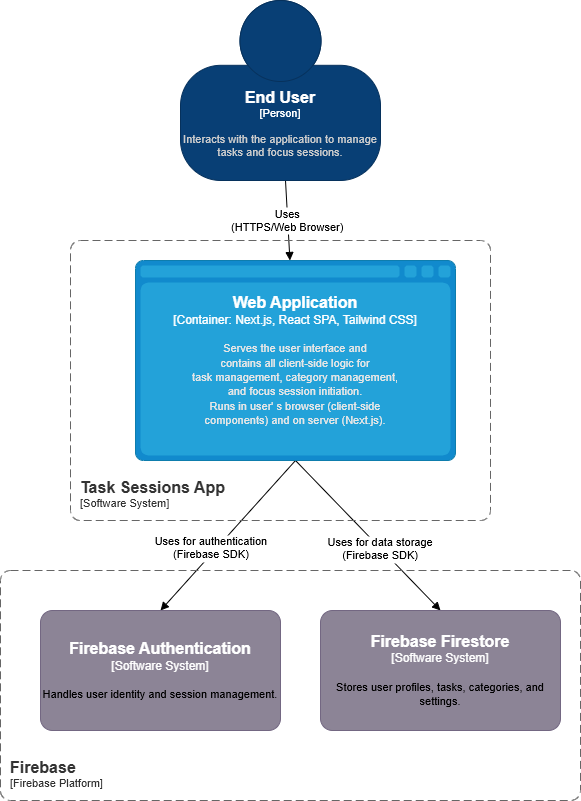

The diagram above was exported from draw.io. Its source (the exported page's mxGraphModel, read from the mxfile embedded in the PNG):
<mxGraphModel dx="981" dy="1326" grid="1" gridSize="10" guides="1" tooltips="1" connect="1" arrows="1" fold="1" page="1" pageScale="1" pageWidth="180" pageHeight="180" math="0" shadow="0">
  <root>
    <mxCell id="0" />
    <mxCell id="1" parent="0" />
    <mxCell id="41Ph3lccPnPx1mbC6OGs-10" value="Uses&#10;(HTTPS/Web Browser)" style="curved=1;startArrow=none;endArrow=block;rounded=0;" edge="1" parent="1" source="41Ph3lccPnPx1mbC6OGs-13" target="41Ph3lccPnPx1mbC6OGs-18">
      <mxGeometry relative="1" as="geometry">
        <Array as="points" />
        <mxPoint x="710" y="130" as="targetPoint" />
        <mxPoint as="offset" />
      </mxGeometry>
    </mxCell>
    <mxCell id="41Ph3lccPnPx1mbC6OGs-11" value="Uses for authentication&#10;(Firebase SDK)" style="curved=1;startArrow=none;endArrow=block;entryX=0.5;entryY=0;rounded=0;entryDx=0;entryDy=0;entryPerimeter=0;exitX=0.5;exitY=1;exitDx=0;exitDy=0;exitPerimeter=0;" edge="1" parent="1" source="41Ph3lccPnPx1mbC6OGs-18" target="41Ph3lccPnPx1mbC6OGs-16">
      <mxGeometry x="0.2026" y="-4" relative="1" as="geometry">
        <Array as="points" />
        <mxPoint x="710" y="250" as="sourcePoint" />
        <mxPoint x="355" y="591" as="targetPoint" />
        <mxPoint as="offset" />
      </mxGeometry>
    </mxCell>
    <mxCell id="41Ph3lccPnPx1mbC6OGs-12" value="Uses for data storage&#10;(Firebase SDK)" style="curved=0;startArrow=none;endArrow=block;exitX=0.5;exitY=1;entryX=0.5;entryY=0;rounded=0;exitDx=0;exitDy=0;exitPerimeter=0;entryDx=0;entryDy=0;entryPerimeter=0;" edge="1" parent="1" source="41Ph3lccPnPx1mbC6OGs-18" target="41Ph3lccPnPx1mbC6OGs-15">
      <mxGeometry x="0.1758" relative="1" as="geometry">
        <Array as="points" />
        <mxPoint x="710" y="250" as="sourcePoint" />
        <mxPoint x="665" y="591" as="targetPoint" />
        <mxPoint as="offset" />
      </mxGeometry>
    </mxCell>
    <object placeholders="1" c4Name="End User" c4Type="Person" c4Description="Interacts with the application to manage tasks and focus sessions." label="&lt;font style=&quot;font-size: 16px&quot;&gt;&lt;b&gt;%c4Name%&lt;/b&gt;&lt;/font&gt;&lt;div&gt;[%c4Type%]&lt;/div&gt;&lt;br&gt;&lt;div&gt;&lt;font style=&quot;font-size: 11px&quot;&gt;&lt;font color=&quot;#cccccc&quot;&gt;%c4Description%&lt;/font&gt;&lt;/div&gt;" id="41Ph3lccPnPx1mbC6OGs-13">
      <mxCell style="html=1;fontSize=11;dashed=0;whiteSpace=wrap;fillColor=#083F75;strokeColor=#06315C;fontColor=#ffffff;shape=mxgraph.c4.person2;align=center;metaEdit=1;points=[[0.5,0,0],[1,0.5,0],[1,0.75,0],[0.75,1,0],[0.5,1,0],[0.25,1,0],[0,0.75,0],[0,0.5,0]];resizable=0;" vertex="1" parent="1">
        <mxGeometry x="970" y="-130" width="200" height="180" as="geometry" />
      </mxCell>
    </object>
    <object placeholders="1" c4Name="Task Sessions App" c4Type="SystemScopeBoundary" c4Application="Software System" label="&lt;font style=&quot;font-size: 16px&quot;&gt;&lt;b&gt;&lt;div style=&quot;text-align: left&quot;&gt;%c4Name%&lt;/div&gt;&lt;/b&gt;&lt;/font&gt;&lt;div style=&quot;text-align: left&quot;&gt;[%c4Application%]&lt;/div&gt;" id="41Ph3lccPnPx1mbC6OGs-14">
      <mxCell style="rounded=1;fontSize=11;whiteSpace=wrap;html=1;dashed=1;arcSize=20;fillColor=none;strokeColor=#666666;fontColor=#333333;labelBackgroundColor=none;align=left;verticalAlign=bottom;labelBorderColor=none;spacingTop=0;spacing=10;dashPattern=8 4;metaEdit=1;rotatable=0;perimeter=rectanglePerimeter;noLabel=0;labelPadding=0;allowArrows=0;connectable=0;expand=0;recursiveResize=0;editable=1;pointerEvents=0;absoluteArcSize=1;points=[[0.25,0,0],[0.5,0,0],[0.75,0,0],[1,0.25,0],[1,0.5,0],[1,0.75,0],[0.75,1,0],[0.5,1,0],[0.25,1,0],[0,0.75,0],[0,0.5,0],[0,0.25,0]];" vertex="1" parent="1">
        <mxGeometry x="860" y="110" width="420" height="280" as="geometry" />
      </mxCell>
    </object>
    <object placeholders="1" c4Name="Firebase Firestore" c4Type="Software System" c4Description="Stores user profiles, tasks, categories, and settings." label="&lt;font style=&quot;font-size: 16px&quot;&gt;&lt;b&gt;%c4Name%&lt;/b&gt;&lt;/font&gt;&lt;div&gt;[%c4Type%]&lt;/div&gt;&lt;br&gt;&lt;div&gt;&lt;font style=&quot;font-size: 11px&quot;&gt;&lt;font color=&quot;#000000&quot;&gt;%c4Description%&lt;/font&gt;&lt;/div&gt;" id="41Ph3lccPnPx1mbC6OGs-15">
      <mxCell style="rounded=1;whiteSpace=wrap;html=1;labelBackgroundColor=none;fillColor=#8C8496;fontColor=#ffffff;align=center;arcSize=10;strokeColor=#736782;metaEdit=1;resizable=0;points=[[0.25,0,0],[0.5,0,0],[0.75,0,0],[1,0.25,0],[1,0.5,0],[1,0.75,0],[0.75,1,0],[0.5,1,0],[0.25,1,0],[0,0.75,0],[0,0.5,0],[0,0.25,0]];" vertex="1" parent="1">
        <mxGeometry x="1110" y="480" width="240" height="120" as="geometry" />
      </mxCell>
    </object>
    <object placeholders="1" c4Name="Firebase Authentication" c4Type="Software System" c4Description="Handles user identity and session management." label="&lt;font style=&quot;font-size: 16px&quot;&gt;&lt;b&gt;%c4Name%&lt;/b&gt;&lt;/font&gt;&lt;div&gt;[%c4Type%]&lt;/div&gt;&lt;br&gt;&lt;div&gt;&lt;font style=&quot;font-size: 11px&quot;&gt;&lt;font color=&quot;#000000&quot;&gt;%c4Description%&lt;/font&gt;&lt;/div&gt;" id="41Ph3lccPnPx1mbC6OGs-16">
      <mxCell style="rounded=1;whiteSpace=wrap;html=1;labelBackgroundColor=none;fillColor=#8C8496;fontColor=#ffffff;align=center;arcSize=10;strokeColor=#736782;metaEdit=1;resizable=0;points=[[0.25,0,0],[0.5,0,0],[0.75,0,0],[1,0.25,0],[1,0.5,0],[1,0.75,0],[0.75,1,0],[0.5,1,0],[0.25,1,0],[0,0.75,0],[0,0.5,0],[0,0.25,0]];" vertex="1" parent="1">
        <mxGeometry x="830" y="480" width="240" height="120" as="geometry" />
      </mxCell>
    </object>
    <object placeholders="1" c4Name="Firebase" c4Type="SystemScopeBoundary" c4Application="Firebase Platform" label="&lt;font style=&quot;font-size: 16px&quot;&gt;&lt;b&gt;&lt;div style=&quot;text-align: left&quot;&gt;%c4Name%&lt;/div&gt;&lt;/b&gt;&lt;/font&gt;&lt;div style=&quot;text-align: left&quot;&gt;[%c4Application%]&lt;/div&gt;" id="41Ph3lccPnPx1mbC6OGs-17">
      <mxCell style="rounded=1;fontSize=11;whiteSpace=wrap;html=1;dashed=1;arcSize=20;fillColor=none;strokeColor=#666666;fontColor=#333333;labelBackgroundColor=none;align=left;verticalAlign=bottom;labelBorderColor=none;spacingTop=0;spacing=10;dashPattern=8 4;metaEdit=1;rotatable=0;perimeter=rectanglePerimeter;noLabel=0;labelPadding=0;allowArrows=0;connectable=0;expand=0;recursiveResize=0;editable=1;pointerEvents=0;absoluteArcSize=1;points=[[0.25,0,0],[0.5,0,0],[0.75,0,0],[1,0.25,0],[1,0.5,0],[1,0.75,0],[0.75,1,0],[0.5,1,0],[0.25,1,0],[0,0.75,0],[0,0.5,0],[0,0.25,0]];" vertex="1" parent="1">
        <mxGeometry x="790" y="440" width="580" height="230" as="geometry" />
      </mxCell>
    </object>
    <object placeholders="1" c4Name="Web Application" c4Type="Container" c4Technology="Next.js, React SPA, Tailwind CSS" c4Description="Serves the user interface and&#10;contains all client-side logic for&#10;task management, category management,&#10;and focus session initiation.&#10;Runs in user' s browser (client-side&#10;components) and on server (Next.js)." label="&lt;font style=&quot;font-size: 16px&quot;&gt;&lt;b&gt;%c4Name%&lt;/b&gt;&lt;/font&gt;&lt;div&gt;[%c4Type%:&amp;nbsp;%c4Technology%]&lt;/div&gt;&lt;br&gt;&lt;div&gt;&lt;font style=&quot;font-size: 11px&quot;&gt;&lt;font color=&quot;#E6E6E6&quot;&gt;%c4Description%&lt;/font&gt;&lt;/div&gt;" id="41Ph3lccPnPx1mbC6OGs-18">
      <mxCell style="shape=mxgraph.c4.webBrowserContainer2;whiteSpace=wrap;html=1;boundedLbl=1;rounded=0;labelBackgroundColor=none;strokeColor=#118ACD;fillColor=#23A2D9;strokeColor=#118ACD;strokeColor2=#0E7DAD;fontSize=12;fontColor=#ffffff;align=center;metaEdit=1;points=[[0.5,0,0],[1,0.25,0],[1,0.5,0],[1,0.75,0],[0.5,1,0],[0,0.75,0],[0,0.5,0],[0,0.25,0]];resizable=1;" vertex="1" parent="1">
        <mxGeometry x="925" y="130" width="320" height="200" as="geometry" />
      </mxCell>
    </object>
  </root>
</mxGraphModel>